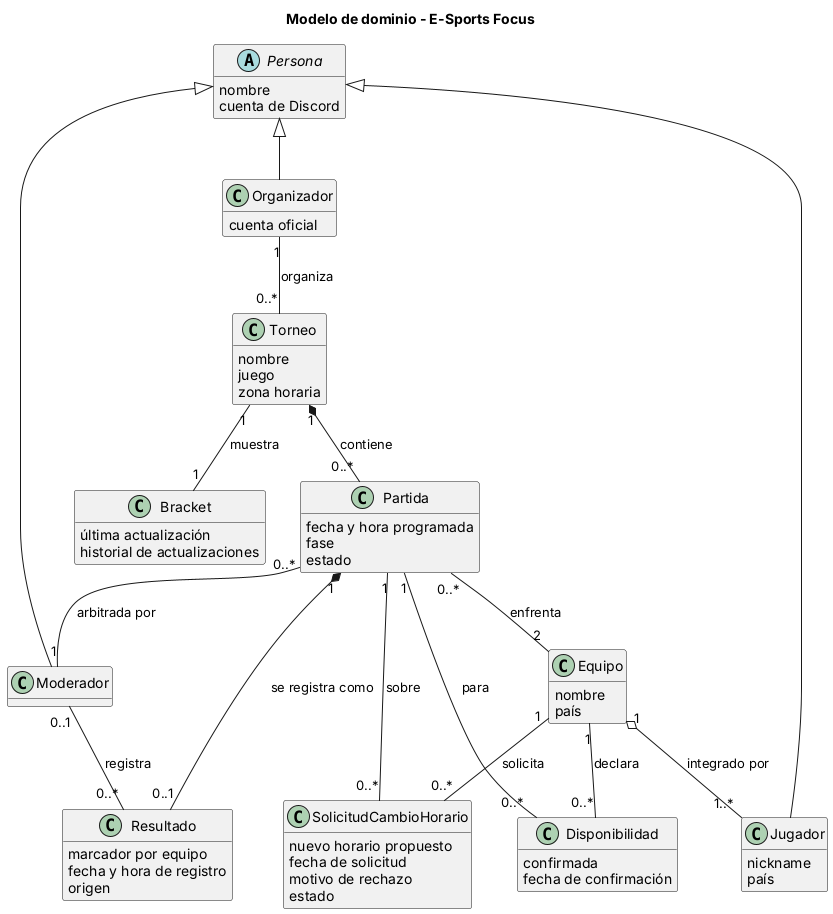

The diagram above was rendered by PlantUML. Its source (embedded in the PNG):
@startuml modelo-dominio
title Modelo de dominio - E-Sports Focus
hide methods

abstract class Persona {
  nombre
  cuenta de Discord
}

class Jugador {
  nickname
  país
}

class Moderador

class Organizador {
  cuenta oficial
}

class Torneo {
  nombre
  juego
  zona horaria
}

class Partida {
  fecha y hora programada
  fase
  estado
}

class Equipo {
  nombre
  país
}

class Resultado {
  marcador por equipo
  fecha y hora de registro
  origen
}

class Bracket {
  última actualización
  historial de actualizaciones
}

class Disponibilidad {
  confirmada
  fecha de confirmación
}

class SolicitudCambioHorario {
  nuevo horario propuesto
  fecha de solicitud
  motivo de rechazo
  estado
}

Persona <|-- Jugador
Persona <|-- Moderador
Persona <|-- Organizador

Organizador "1" -- "0..*" Torneo : organiza
Torneo "1" *-- "0..*" Partida : contiene
Torneo "1" -- "1" Bracket : muestra
Partida "0..*" -- "2" Equipo : enfrenta
Partida "0..*" -- "1" Moderador : arbitrada por
Partida "1" *-- "0..1" Resultado : se registra como
Moderador "0..1" -- "0..*" Resultado : registra
Equipo "1" o-- "1..*" Jugador : integrado por
Equipo "1" -- "0..*" Disponibilidad : declara
Disponibilidad "0..*" -- "1" Partida : para
Equipo "1" -down- "0..*" SolicitudCambioHorario : solicita
Partida "1" -right- "0..*" SolicitudCambioHorario : sobre
@enduml